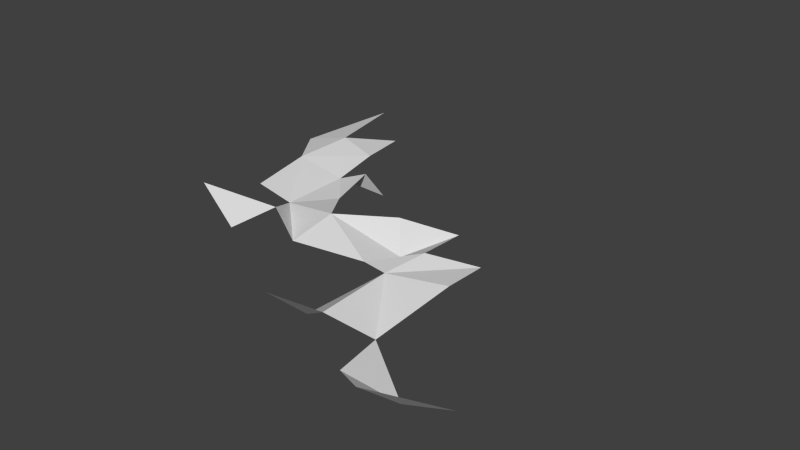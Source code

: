 # Source: Vine1.blend  (saved by Blender 2.74.0; exported with 4.5.12 LTS)
import bpy
from mathutils import Matrix  # noqa: F401  (used for matrix-valued properties, if any)

bpy.ops.wm.read_factory_settings(use_empty=True)
scene = bpy.context.scene
scene.name = 'Scene'

# ---- collections
col_collection_1 = bpy.data.collections.new('Collection 1'); scene.collection.children.link(col_collection_1)

# ---- world
world_world = bpy.data.worlds.new('World'); scene.world = world_world
world_world.color = (0.05088, 0.05088, 0.05088)
world_world.use_sun_shadow = False
world_world.sun_shadow_jitter_overblur = 0.0
world_world.cycles.sampling_method = 'MANUAL'
world_world.cycles.sample_map_resolution = 256

# ---- meshes
me_grid_001 = bpy.data.meshes.new('Grid.001')
me_grid_001.from_pydata([(2.959, -3.155, 0.1199), (2.445, -2.883, -0.01235), (4.288, -2.923, 0.2625), (1.588, -2.276, 0.2113), (3.33, -2.755, -0.1842), (0.5003, -2.275, 0.1053), (2.187, -1.909, -0.1533), (0.95, -1.935, -0.2312), (1.356, -0.7493, 0.05173), (-1.786, -0.8428, -0.2096), (-0.6264, -0.6191, -0.1508), (-1.129, -0.4703, 0.2178), (-2.929, -0.3856, 0.07704), (2.346, -0.5257, 0.104), (0.8503, -0.6189, 0.003195), (-0.3872, 0.008212, 0.1565), (-1.626, 0.3166, -0.1546), (1.04, -0.01568, -0.1073), (1.496, -0.003514, 0.1155), (-2.246, 0.2553, 0.03152), (2.281, 0.3168, 0.01456), (0.5891, 0.5007, 0.2083), (1.331, 1.044, -0.06775), (-0.932, 0.7778, -0.03509), (-2.559, 1.565, 0.002632), (-1.545, 1.466, -0.09548), (-0.8961, 1.396, 0.2003), (-0.6617, 1.574, -0.193), (-3.262, 2.509, -0.1541), (-2.417, 2.558, 0.08116), (-1.618, 2.329, 0.01615), (-1.893, 3.36, -0.1018), (-3.024, 4.365, -0.1289)], [], [(0, 4, 1), (1, 4, 6), (5, 3, 7), (8, 6, 13), (10, 15, 16), (8, 13, 20), (15, 17, 21), (19, 16, 24), (21, 17, 22), (16, 23, 25), (23, 26, 25), (25, 26, 27), (24, 29, 28), (24, 25, 30), (0, 2, 4), (7, 3, 8), (8, 3, 6), (10, 14, 15), (14, 8, 18), (12, 9, 11), (11, 10, 16), (15, 14, 17), (18, 8, 20), (16, 15, 23), (17, 18, 22), (24, 16, 25), (29, 24, 30), (29, 30, 31), (28, 29, 32)])
me_grid_001.use_remesh_preserve_volume = False
me_grid_001.use_remesh_preserve_attributes = False
me_grid_001.use_mirror_vertex_groups = False
me_grid_001.update()

# ---- objects
ob_vine1 = bpy.data.objects.new('Vine1', me_grid_001)

# ---- transforms, parenting, visibility, modifiers, constraints
ob_vine1.location = (0.0, 0.0, 0.0)
ob_vine1.scale = (0.7605, 0.7605, 0.7605)
ob_vine1.lineart.crease_threshold = 0.0

# ---- collection membership
col_collection_1.objects.link(ob_vine1)

# ---- scene / render settings (as saved in the file)
scene.frame_start = 1; scene.frame_end = 250; scene.frame_set(1)
scene.render.engine = 'BLENDER_EEVEE_NEXT'
scene.render.resolution_percentage = 50
scene.render.dither_intensity = 0.0
scene.cycles.use_denoising = False
scene.cycles.samples = 10
scene.cycles.sampling_pattern = 'TABULATED_SOBOL'
scene.cycles.light_sampling_threshold = 0.0
scene.cycles.use_adaptive_sampling = False
scene.cycles.use_light_tree = False
scene.cycles.blur_glossy = 0.0
scene.cycles.pixel_filter_type = 'GAUSSIAN'
scene.cycles.sample_clamp_indirect = 0.0
scene.view_settings.view_transform = 'Standard'
bpy.context.view_layer.update()

# ---- added for rendering (the .blend has no active camera and no usable light): camera, sun
cam_auto = bpy.data.cameras.new('AutoCamera')
cam_auto.lens = 50.0
cam_auto.sensor_width = 36.0
cam_auto.clip_end = 1000.0
ob_auto_camera = bpy.data.objects.new('AutoCamera', cam_auto)
scene.collection.objects.link(ob_auto_camera)
ob_auto_camera.location = (7.89599, -8.54717, 6.01677)
ob_auto_camera.rotation_euler = (1.09748, -7.21219e-08, 0.694738)
scene.camera = ob_auto_camera
light_auto_sun = bpy.data.lights.new('AutoSun', 'SUN')
light_auto_sun.energy = 3.0
light_auto_sun.angle = 0.0523599
ob_auto_sun = bpy.data.objects.new('AutoSun', light_auto_sun)
scene.collection.objects.link(ob_auto_sun)
ob_auto_sun.rotation_euler = (0.872665, 0.174533, 0.523599)
bpy.context.view_layer.update()

